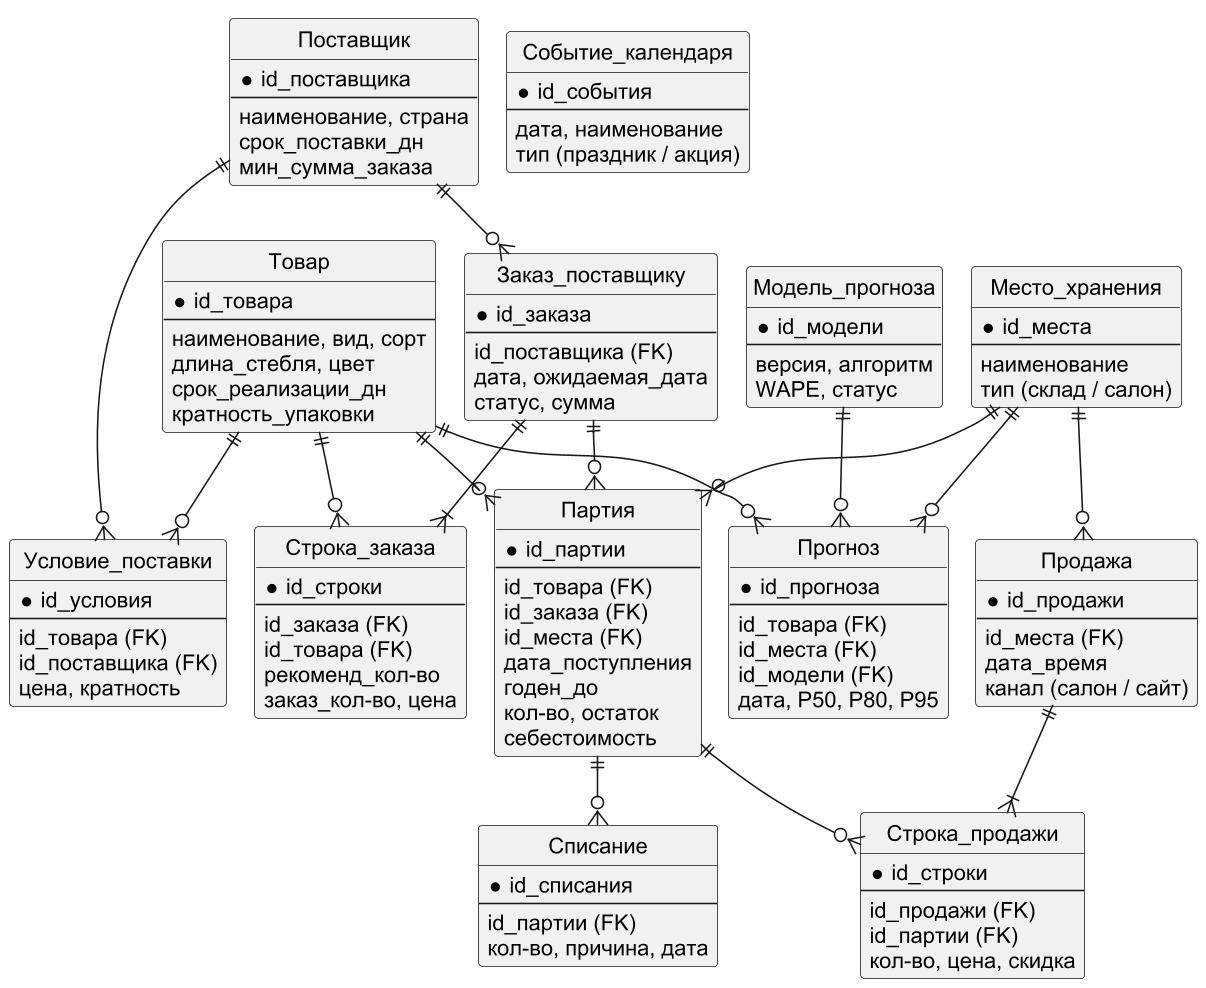

The diagram above was rendered by PlantUML. Its source (embedded in the PNG):
@startuml
!pragma layout smetana
skinparam dpi 150
skinparam defaultFontName Arial
skinparam shadowing false
skinparam monochrome true
hide circle
skinparam linetype ortho
entity "Товар" as tv {
 * id_товара
 --
 наименование, вид, сорт
 длина_стебля, цвет
 срок_реализации_дн
 кратность_упаковки
}
entity "Поставщик" as ps {
 * id_поставщика
 --
 наименование, страна
 срок_поставки_дн
 мин_сумма_заказа
}
entity "Условие_поставки" as up {
 * id_условия
 --
 id_товара (FK)
 id_поставщика (FK)
 цена, кратность
}
entity "Заказ_поставщику" as zp {
 * id_заказа
 --
 id_поставщика (FK)
 дата, ожидаемая_дата
 статус, сумма
}
entity "Строка_заказа" as sz {
 * id_строки
 --
 id_заказа (FK)
 id_товара (FK)
 рекоменд_кол-во
 заказ_кол-во, цена
}
entity "Место_хранения" as mh {
 * id_места
 --
 наименование
 тип (склад / салон)
}
entity "Партия" as pt {
 * id_партии
 --
 id_товара (FK)
 id_заказа (FK)
 id_места (FK)
 дата_поступления
 годен_до
 кол-во, остаток
 себестоимость
}
entity "Продажа" as pr {
 * id_продажи
 --
 id_места (FK)
 дата_время
 канал (салон / сайт)
}
entity "Строка_продажи" as sp {
 * id_строки
 --
 id_продажи (FK)
 id_партии (FK)
 кол-во, цена, скидка
}
entity "Списание" as sl {
 * id_списания
 --
 id_партии (FK)
 кол-во, причина, дата
}
entity "Прогноз" as fc {
 * id_прогноза
 --
 id_товара (FK)
 id_места (FK)
 id_модели (FK)
 дата, P50, P80, P95
}
entity "Модель_прогноза" as md {
 * id_модели
 --
 версия, алгоритм
 WAPE, статус
}
entity "Событие_календаря" as ev {
 * id_события
 --
 дата, наименование
 тип (праздник / акция)
}
ps ||--o{ up
tv ||--o{ up
ps ||--o{ zp
zp ||--|{ sz
tv ||--o{ sz
tv ||--o{ pt
zp ||--o{ pt
mh ||--o{ pt
mh ||--o{ pr
pr ||--|{ sp
pt ||--o{ sp
pt ||--o{ sl
tv ||--o{ fc
mh ||--o{ fc
md ||--o{ fc
@enduml